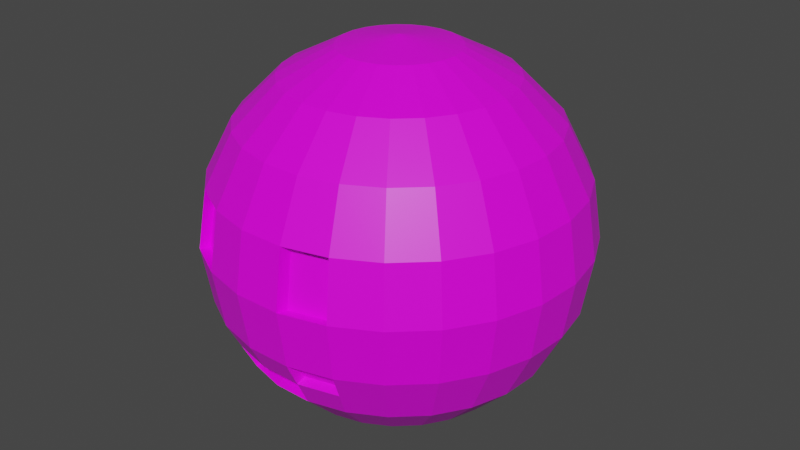 # Source: SmileBallGuy.blend  (saved by Blender 2.91.10; exported with 4.5.12 LTS)
import bpy
from mathutils import Matrix  # noqa: F401  (used for matrix-valued properties, if any)

bpy.ops.wm.read_factory_settings(use_empty=True)
scene = bpy.context.scene
scene.name = 'Scene'

# ---- collections
col_collection = bpy.data.collections.new('Collection'); scene.collection.children.link(col_collection)

# ---- images (referenced by path relative to the original .blend; pixels are not part of the script)
import os
ASSET_DIR = os.environ.get("B2B_ASSET_DIR", "")  # directory of the original .blend (textures are referenced by path, not embedded)
HERE = os.path.dirname(os.path.abspath(__file__))  # packed textures are extracted next to this script under _unpacked/

def load_image(name, relpath, width, height, colorspace="sRGB"):
    """Load a texture the original file referenced (path relative to the .blend, or extracted next to this script)."""
    p = next((c for c in (os.path.join(HERE, relpath), os.path.join(ASSET_DIR, relpath)) if relpath and os.path.exists(c)), "")
    if p:
        img = bpy.data.images.load(p, check_existing=True)
        img.name = name
    else:  # same state as the original file: an image datablock whose file is absent (Cycles renders it pink)
        img = bpy.data.images.new(name, width, height)
        img.source = "FILE"
        img.filepath = "//" + (relpath or name)
    img.colorspace_settings.name = colorspace
    return img
img_imphenziapalette01_png_001 = load_image('ImphenziaPalette01.png.001', 'ImphenziaPalette01.png', 1024, 1024, 'sRGB')

# ---- materials (node trees are filled in below, after node groups)
mat_material = bpy.data.materials.new('Material')
mat_material.alpha_threshold = 0.0
mat_material.use_transparent_shadow = False
mat_material.line_color = (0.0, 0.0, 0.0, 1.0)

# ---- material node trees
mat_material.use_nodes = True; mat_material.node_tree.nodes.clear()
_N = mat_material.node_tree.nodes; _L = mat_material.node_tree.links
n0 = _N.new('ShaderNodeOutputMaterial'); n0.name = 'Material Output'; n0.location = (300, 300)
n1 = _N.new('ShaderNodeBsdfPrincipled'); n1.name = 'Principled BSDF'; n1.location = (10, 300)
n1.distribution = 'GGX'
n1.subsurface_method = 'BURLEY'
n1.inputs[2].default_value = 0.4
n1.inputs[3].default_value = 1.45
n1.inputs[27].default_value = (0.0, 0.0, 0.0, 1.0)
n1.inputs[28].default_value = 1.0
n2 = _N.new('ShaderNodeTexImage'); n2.name = 'Image Texture.001'; n2.location = (-607, 120)
n2.image = img_imphenziapalette01_png_001
n2.interpolation = 'Closest'
_L.new(n1.outputs[0], n0.inputs[0])
_L.new(n2.outputs[0], n1.inputs[0])
n0.is_active_output = True

# ---- world
world_world = bpy.data.worlds.new('World'); scene.world = world_world
world_world.use_nodes = True; world_world.node_tree.nodes.clear()
_N = world_world.node_tree.nodes; _L = world_world.node_tree.links
n0 = _N.new('ShaderNodeOutputWorld'); n0.name = 'World Output'; n0.location = (300, 300)
n1 = _N.new('ShaderNodeBackground'); n1.name = 'Background'; n1.location = (10, 300)
n1.inputs[0].default_value = (0.05088, 0.05088, 0.05088, 1.0)
_L.new(n1.outputs[0], n0.inputs[0])
n0.is_active_output = True
world_world.color = (0.05088, 0.05088, 0.05088)
world_world.use_sun_shadow = False
world_world.sun_shadow_jitter_overblur = 0.0

# ---- meshes
me_sphere = bpy.data.meshes.new('Sphere')
me_sphere.from_pydata([(0.0, 0.3646, 1.122), (0.0, 0.6936, 0.9546), (0.0, 0.9546, 0.6936), (0.0, 1.122, 0.3646), (0.0, 1.18, -5.158e-08), (0.0, 1.122, -0.3646), (0.0, 0.9546, -0.6936), (0.0, 0.6936, -0.9546), (0.0, 0.3646, -1.122), (0.09068, 0.3532, 1.122), (0.1725, 0.6718, 0.9546), (0.2374, 0.9246, 0.6936), (0.2791, 1.087, 0.3646), (0.2935, 1.143, -5.158e-08), (0.2791, 1.087, -0.3646), (0.2374, 0.9246, -0.6936), (0.1725, 0.6718, -0.9546), (0.09068, 0.3532, -1.122), (0.1757, 0.3195, 1.122), (0.3341, 0.6078, 0.9546), (0.4599, 0.8366, 0.6936), (0.5406, 0.9834, 0.3646), (0.5685, 1.034, -5.158e-08), (0.5406, 0.9834, -0.3646), (0.4599, 0.8366, -0.6936), (0.3341, 0.6078, -0.9546), (0.1757, 0.3195, -1.122), (0.2496, 0.2658, 1.122), (0.4748, 0.5056, 0.9546), (0.6535, 0.6959, 0.6936), (0.7682, 0.8181, 0.3646), (0.8078, 0.8602, -5.158e-08), (0.7682, 0.8181, -0.3646), (0.6535, 0.6959, -0.6936), (0.4748, 0.5056, -0.9546), (0.2496, 0.2658, -1.122), (0.3079, 0.1954, 1.122), (0.5856, 0.3716, 0.9546), (0.806, 0.5115, 0.6936), (0.9475, 0.6013, 0.3646), (0.9963, 0.6323, -5.158e-08), (0.9475, 0.6013, -0.3646), (0.806, 0.5115, -0.6936), (0.5856, 0.3716, -0.9546), (0.3079, 0.1954, -1.122), (0.3468, 0.1127, 1.122), (0.6596, 0.2143, 0.9546), (0.9079, 0.295, 0.6936), (1.067, 0.3468, 0.3646), (1.122, 0.3646, -5.158e-08), (1.067, 0.3468, -0.3646), (0.9079, 0.295, -0.6936), (0.6596, 0.2143, -0.9546), (0.3468, 0.1127, -1.122), (0.3639, 0.0229, 1.122), (0.6922, 0.04355, 0.9546), (0.9528, 0.05994, 0.6936), (1.12, 0.07047, 0.3646), (1.178, 0.07409, -5.158e-08), (1.12, 0.07047, -0.3646), (0.9528, 0.05994, -0.6936), (0.6922, 0.04355, -0.9546), (0.3639, 0.0229, -1.122), (0.3582, -0.06833, 1.122), (0.6813, -0.13, 0.9546), (0.9377, -0.1789, 0.6936), (1.102, -0.2103, 0.3646), (1.159, -0.2211, -5.158e-08), (1.102, -0.2103, -0.3646), (0.9377, -0.1789, -0.6936), (0.6813, -0.13, -0.9546), (0.3582, -0.06833, -1.122), (0.3299, -0.1553, 1.122), (0.6276, -0.2953, 0.9546), (0.8638, -0.4065, 0.6936), (1.015, -0.4778, 0.3646), (1.068, -0.5024, -5.158e-08), (1.015, -0.4778, -0.3646), (0.8638, -0.4065, -0.6936), (0.6276, -0.2953, -0.9546), (0.3299, -0.1553, -1.122), (0.281, -0.2324, 1.122), (0.5344, -0.4421, 0.9546), (0.7356, -0.6085, 0.6936), (0.8647, -0.7153, 0.3646), (0.9092, -0.7522, -5.158e-08), (0.8647, -0.7153, -0.3646), (0.7356, -0.6085, -0.6936), (0.5344, -0.4421, -0.9546), (0.281, -0.2324, -1.122), (0.2143, -0.295, 1.122), (0.4077, -0.5611, 0.9546), (0.5611, -0.7723, 0.6936), (0.6596, -0.9079, 0.3646), (0.6936, -0.9546, -5.158e-08), (0.6596, -0.9079, -0.3646), (0.5611, -0.7723, -0.6936), (0.4077, -0.5611, -0.9546), (0.2143, -0.295, -1.122), (0.1342, -0.339, 1.122), (0.2553, -0.6449, 0.9546), (0.3514, -0.8876, 0.6936), (0.4131, -1.043, 0.3646), (0.4344, -1.097, -5.158e-08), (0.4131, -1.043, -0.3646), (0.3514, -0.8876, -0.6936), (0.2553, -0.6449, -0.9546), (0.1342, -0.339, -1.122), (0.0457, -0.3618, 1.122), (0.08693, -0.6881, 0.9546), (0.1196, -0.9471, 0.6936), (0.1407, -1.113, 0.3646), (0.1479, -1.171, -5.158e-08), (0.1407, -1.113, -0.3646), (0.1196, -0.9471, -0.6936), (0.08693, -0.6881, -0.9546), (0.0457, -0.3618, -1.122), (-0.0457, -0.3618, 1.122), (-0.08693, -0.6881, 0.9546), (-0.1196, -0.9471, 0.6936), (-0.1407, -1.113, 0.3646), (-0.1479, -1.171, -5.158e-08), (-0.1407, -1.113, -0.3646), (-0.1196, -0.9471, -0.6936), (-0.08693, -0.6881, -0.9546), (-0.0457, -0.3618, -1.122), (-0.1342, -0.339, 1.122), (-0.2553, -0.6449, 0.9546), (-0.3514, -0.8876, 0.6936), (-0.4131, -1.043, 0.3646), (-0.4344, -1.097, -5.158e-08), (-0.4131, -1.043, -0.3646), (-0.3514, -0.8876, -0.6936), (-0.2553, -0.6449, -0.9546), (-0.1342, -0.339, -1.122), (-2.26e-07, -6.956e-07, 1.18), (-0.2143, -0.295, 1.122), (-0.4077, -0.5611, 0.9546), (-0.5611, -0.7723, 0.6936), (-0.6596, -0.9079, 0.3646), (-0.6936, -0.9546, -5.158e-08), (-0.6596, -0.9079, -0.3646), (-0.5611, -0.7723, -0.6936), (-0.4077, -0.5611, -0.9546), (-0.2143, -0.295, -1.122), (-0.281, -0.2324, 1.122), (-0.5344, -0.4421, 0.9546), (-0.7356, -0.6085, 0.6936), (-0.8647, -0.7153, 0.3646), (-0.9092, -0.7522, -5.158e-08), (-0.8647, -0.7153, -0.3646), (-0.7356, -0.6085, -0.6936), (-0.5344, -0.4421, -0.9546), (-0.281, -0.2324, -1.122), (0.0, -3.845e-07, -1.18), (-0.3299, -0.1553, 1.122), (-0.6276, -0.2953, 0.9546), (-0.8638, -0.4065, 0.6936), (-1.015, -0.4778, 0.3646), (-1.068, -0.5024, -5.158e-08), (-1.015, -0.4778, -0.3646), (-0.8638, -0.4065, -0.6936), (-0.6276, -0.2953, -0.9546), (-0.3299, -0.1553, -1.122), (-0.3582, -0.06833, 1.122), (-0.6813, -0.13, 0.9546), (-0.9377, -0.1789, 0.6936), (-1.102, -0.2103, 0.3646), (-1.159, -0.2211, -5.158e-08), (-1.102, -0.2103, -0.3646), (-0.9377, -0.1789, -0.6936), (-0.6813, -0.13, -0.9546), (-0.3582, -0.06833, -1.122), (-0.3639, 0.0229, 1.122), (-0.6922, 0.04355, 0.9546), (-0.9528, 0.05994, 0.6936), (-1.12, 0.07047, 0.3646), (-1.178, 0.07409, -5.158e-08), (-1.12, 0.07047, -0.3646), (-0.9528, 0.05994, -0.6936), (-0.6922, 0.04355, -0.9546), (-0.3639, 0.0229, -1.122), (-0.3468, 0.1127, 1.122), (-0.6596, 0.2143, 0.9546), (-0.9079, 0.295, 0.6936), (-1.067, 0.3468, 0.3646), (-1.122, 0.3646, -5.158e-08), (-1.067, 0.3468, -0.3646), (-0.9079, 0.295, -0.6936), (-0.6596, 0.2143, -0.9546), (-0.3468, 0.1127, -1.122), (-0.3079, 0.1954, 1.122), (-0.5856, 0.3716, 0.9546), (-0.806, 0.5115, 0.6936), (-0.9475, 0.6013, 0.3646), (-0.9963, 0.6323, -5.158e-08), (-0.9475, 0.6013, -0.3646), (-0.806, 0.5115, -0.6936), (-0.5856, 0.3716, -0.9546), (-0.3079, 0.1954, -1.122), (-0.2496, 0.2658, 1.122), (-0.4748, 0.5056, 0.9546), (-0.6535, 0.6959, 0.6936), (-0.7682, 0.8181, 0.3646), (-0.8078, 0.8602, -5.158e-08), (-0.7682, 0.8181, -0.3646), (-0.6535, 0.6959, -0.6936), (-0.4748, 0.5056, -0.9546), (-0.2496, 0.2658, -1.122), (-0.1757, 0.3195, 1.122), (-0.3341, 0.6078, 0.9546), (-0.4599, 0.8366, 0.6936), (-0.5406, 0.9834, 0.3646), (-0.5685, 1.034, -5.158e-08), (-0.5406, 0.9834, -0.3646), (-0.4599, 0.8366, -0.6936), (-0.3341, 0.6078, -0.9546), (-0.1757, 0.3195, -1.122), (-0.09068, 0.3532, 1.122), (-0.1725, 0.6718, 0.9546), (-0.2374, 0.9246, 0.6936), (-0.2791, 1.087, 0.3646), (-0.2935, 1.143, -5.158e-08), (-0.2791, 1.087, -0.3646), (-0.2374, 0.9246, -0.6936), (-0.1725, 0.6718, -0.9546), (-0.09068, 0.3532, -1.122), (0.4222, -0.9716, 0.3524), (0.4435, -1.025, -0.01224), (0.1497, -1.042, 0.3524), (0.157, -1.099, -0.01224), (-0.4041, -0.9716, 0.3524), (-0.4253, -1.025, -0.01224), (-0.6506, -0.8361, 0.3524), (-0.6845, -0.8828, -0.01224), (0.0, 1.038, -0.5291), (0.2583, 1.006, -0.5291), (0.5003, 0.91, -0.5291), (0.7109, 0.757, -0.5291), (0.8768, 0.5564, -0.5291), (0.9876, 0.3209, -0.5291), (1.036, 0.0652, -0.5291), (1.02, -0.1946, -0.5291), (0.9396, -0.4421, -0.5291), (0.8001, -0.6619, -0.5291), (0.6104, -0.8401, -0.5291), (0.3823, -0.9655, -0.5291), (0.1302, -1.03, -0.5291), (-0.1302, -1.03, -0.5291), (-0.3823, -0.9655, -0.5291), (-0.6104, -0.8401, -0.5291), (-0.8001, -0.6619, -0.5291), (-0.9396, -0.4421, -0.5291), (-1.02, -0.1946, -0.5291), (-1.036, 0.0652, -0.5291), (-0.9876, 0.3209, -0.5291), (-0.8768, 0.5564, -0.5291), (-0.7109, 0.757, -0.5291), (-0.5003, 0.91, -0.5291), (-0.2583, 1.006, -0.5291), (0.1366, -0.9795, -0.5022), (0.1261, -0.8964, -0.6667), (0.1471, -1.063, -0.3377), (0.4195, -0.9927, -0.3377), (-0.1237, -0.9795, -0.5022), (-0.1132, -0.8964, -0.6667), (-0.3759, -0.9148, -0.5022), (-0.345, -0.8369, -0.6667), (-0.6532, -0.8572, -0.3377), (-0.4067, -0.9927, -0.3377), (0.3887, -0.9148, -0.5022), (-0.604, -0.7894, -0.5022)], [], [(4, 3, 12, 13), (1, 0, 9, 10), (8, 7, 16, 17), (5, 4, 13, 14), (2, 1, 10, 11), (154, 8, 17), (235, 5, 14, 236), (3, 2, 11, 12), (0, 135, 9), (7, 6, 15, 16), (13, 12, 21, 22), (10, 9, 18, 19), (17, 16, 25, 26), (14, 13, 22, 23), (11, 10, 19, 20), (154, 17, 26), (236, 14, 23, 237), (12, 11, 20, 21), (9, 135, 18), (16, 15, 24, 25), (18, 135, 27), (25, 24, 33, 34), (22, 21, 30, 31), (19, 18, 27, 28), (26, 25, 34, 35), (23, 22, 31, 32), (20, 19, 28, 29), (154, 26, 35), (237, 23, 32, 238), (21, 20, 29, 30), (30, 29, 38, 39), (27, 135, 36), (34, 33, 42, 43), (31, 30, 39, 40), (28, 27, 36, 37), (35, 34, 43, 44), (32, 31, 40, 41), (29, 28, 37, 38), (154, 35, 44), (238, 32, 41, 239), (154, 44, 53), (239, 41, 50, 240), (39, 38, 47, 48), (36, 135, 45), (43, 42, 51, 52), (40, 39, 48, 49), (37, 36, 45, 46), (44, 43, 52, 53), (41, 40, 49, 50), (38, 37, 46, 47), (50, 49, 58, 59), (47, 46, 55, 56), (154, 53, 62), (240, 50, 59, 241), (48, 47, 56, 57), (45, 135, 54), (52, 51, 60, 61), (49, 48, 57, 58), (46, 45, 54, 55), (53, 52, 61, 62), (55, 54, 63, 64), (62, 61, 70, 71), (59, 58, 67, 68), (56, 55, 64, 65), (154, 62, 71), (241, 59, 68, 242), (57, 56, 65, 66), (54, 135, 63), (61, 60, 69, 70), (58, 57, 66, 67), (67, 66, 75, 76), (64, 63, 72, 73), (71, 70, 79, 80), (68, 67, 76, 77), (65, 64, 73, 74), (154, 71, 80), (242, 68, 77, 243), (66, 65, 74, 75), (63, 135, 72), (70, 69, 78, 79), (72, 135, 81), (79, 78, 87, 88), (76, 75, 84, 85), (73, 72, 81, 82), (80, 79, 88, 89), (77, 76, 85, 86), (74, 73, 82, 83), (154, 80, 89), (243, 77, 86, 244), (75, 74, 83, 84), (244, 86, 95, 245), (84, 83, 92, 93), (81, 135, 90), (88, 87, 96, 97), (85, 84, 93, 94), (82, 81, 90, 91), (89, 88, 97, 98), (86, 85, 94, 95), (83, 82, 91, 92), (154, 89, 98), (92, 91, 100, 101), (154, 98, 107), (245, 95, 104, 246), (93, 92, 101, 102), (90, 135, 99), (97, 96, 105, 106), (94, 93, 102, 103), (91, 90, 99, 100), (98, 97, 106, 107), (95, 94, 103, 104), (104, 103, 112, 113), (101, 100, 109, 110), (154, 107, 116), (250, 249, 266, 271), (102, 101, 110, 111), (99, 135, 108), (106, 105, 114, 115), (102, 111, 229, 227), (100, 99, 108, 109), (107, 106, 115, 116), (109, 108, 117, 118), (116, 115, 124, 125), (113, 112, 121, 122), (110, 109, 118, 119), (154, 116, 125), (247, 113, 122, 248), (111, 110, 119, 120), (108, 135, 117), (115, 114, 123, 124), (112, 111, 120, 121), (124, 123, 132, 133), (121, 120, 129, 130), (118, 117, 126, 127), (125, 124, 133, 134), (122, 121, 130, 131), (119, 118, 127, 128), (154, 125, 134), (248, 122, 131, 249), (120, 119, 128, 129), (117, 135, 126), (129, 128, 138, 139), (126, 135, 136), (133, 132, 142, 143), (111, 112, 230, 229), (127, 126, 136, 137), (134, 133, 143, 144), (131, 130, 140, 141), (128, 127, 137, 138), (154, 134, 144), (114, 247, 260, 261), (250, 141, 150, 251), (139, 138, 147, 148), (136, 135, 145), (143, 142, 151, 152), (140, 139, 148, 149), (137, 136, 145, 146), (144, 143, 152, 153), (141, 140, 149, 150), (138, 137, 146, 147), (154, 144, 153), (147, 146, 156, 157), (154, 153, 163), (251, 150, 160, 252), (148, 147, 157, 158), (145, 135, 155), (152, 151, 161, 162), (149, 148, 158, 159), (146, 145, 155, 156), (153, 152, 162, 163), (150, 149, 159, 160), (163, 162, 171, 172), (160, 159, 168, 169), (157, 156, 165, 166), (154, 163, 172), (252, 160, 169, 253), (158, 157, 166, 167), (155, 135, 164), (162, 161, 170, 171), (159, 158, 167, 168), (156, 155, 164, 165), (168, 167, 176, 177), (165, 164, 173, 174), (172, 171, 180, 181), (169, 168, 177, 178), (166, 165, 174, 175), (154, 172, 181), (253, 169, 178, 254), (167, 166, 175, 176), (164, 135, 173), (171, 170, 179, 180), (173, 135, 182), (180, 179, 188, 189), (177, 176, 185, 186), (174, 173, 182, 183), (181, 180, 189, 190), (178, 177, 186, 187), (175, 174, 183, 184), (154, 181, 190), (254, 178, 187, 255), (176, 175, 184, 185), (185, 184, 193, 194), (182, 135, 191), (189, 188, 197, 198), (186, 185, 194, 195), (183, 182, 191, 192), (190, 189, 198, 199), (187, 186, 195, 196), (184, 183, 192, 193), (154, 190, 199), (255, 187, 196, 256), (154, 199, 208), (256, 196, 205, 257), (194, 193, 202, 203), (191, 135, 200), (198, 197, 206, 207), (195, 194, 203, 204), (192, 191, 200, 201), (199, 198, 207, 208), (196, 195, 204, 205), (193, 192, 201, 202), (205, 204, 213, 214), (202, 201, 210, 211), (154, 208, 217), (257, 205, 214, 258), (203, 202, 211, 212), (200, 135, 209), (207, 206, 215, 216), (204, 203, 212, 213), (201, 200, 209, 210), (208, 207, 216, 217), (210, 209, 218, 219), (217, 216, 225, 226), (214, 213, 222, 223), (211, 210, 219, 220), (154, 217, 226), (258, 214, 223, 259), (212, 211, 220, 221), (209, 135, 218), (216, 215, 224, 225), (213, 212, 221, 222), (222, 221, 3, 4), (219, 218, 0, 1), (226, 225, 7, 8), (223, 222, 4, 5), (220, 219, 1, 2), (154, 226, 8), (259, 223, 5, 235), (221, 220, 2, 3), (218, 135, 0), (225, 224, 6, 7), (228, 227, 229, 230), (232, 231, 233, 234), (140, 130, 232, 234), (103, 102, 227, 228), (130, 129, 231, 232), (139, 140, 234, 233), (112, 103, 228, 230), (129, 139, 233, 231), (224, 259, 235, 6), (215, 258, 259, 224), (206, 257, 258, 215), (197, 256, 257, 206), (188, 255, 256, 197), (179, 254, 255, 188), (170, 253, 254, 179), (161, 252, 253, 170), (151, 251, 252, 161), (142, 250, 251, 151), (132, 249, 250, 142), (113, 247, 260, 262), (246, 104, 263, 270), (105, 246, 247, 114), (96, 245, 246, 105), (87, 244, 245, 96), (78, 243, 244, 87), (69, 242, 243, 78), (60, 241, 242, 69), (51, 240, 241, 60), (42, 239, 240, 51), (33, 238, 239, 42), (24, 237, 238, 33), (15, 236, 237, 24), (6, 235, 236, 15), (270, 263, 262, 260), (266, 269, 268, 271), (265, 264, 266, 267), (261, 260, 264, 265), (132, 123, 265, 267), (248, 249, 266, 264), (249, 131, 269, 266), (247, 248, 264, 260), (141, 250, 271, 268), (104, 113, 262, 263), (247, 246, 270, 260), (131, 141, 268, 269), (249, 132, 267, 266), (123, 114, 261, 265)])
_uv = me_sphere.uv_layers.new(name='UVMap')
_uv.uv.foreach_set('vector', [0.686, 0.6984, 0.686, 0.6984, 0.686, 0.6984, 0.686, 0.6984, 0.686, 0.6984, 0.686, 0.6984, 0.686, 0.6984, 0.686, 0.6984, 0.686, 0.6984, 0.686, 0.6984, 0.686, 0.6984, 0.686, 0.6984, 0.686, 0.6984, 0.686, 0.6984, 0.686, 0.6984, 0.686, 0.6984, 0.686, 0.6984, 0.686, 0.6984, 0.686, 0.6984, 0.686, 0.6984, 0.686, 0.6984, 0.686, 0.6984, 0.686, 0.6984, 0.686, 0.6984, 0.686, 0.6984, 0.686, 0.6984, 0.686, 0.6984, 0.686, 0.6984, 0.686, 0.6984, 0.686, 0.6984, 0.686, 0.6984, 0.686, 0.6984, 0.686, 0.6984, 0.686, 0.6984, 0.686, 0.6984, 0.686, 0.6984, 0.686, 0.6984, 0.686, 0.6984, 0.686, 0.6984, 0.686, 0.6984, 0.686, 0.6984, 0.686, 0.6984, 0.686, 0.6984, 0.686, 0.6984, 0.686, 0.6984, 0.686, 0.6984, 0.686, 0.6984, 0.686, 0.6984, 0.686, 0.6984, 0.686, 0.6984, 0.686, 0.6984, 0.686, 0.6984, 0.686, 0.6984, 0.686, 0.6984, 0.686, 0.6984, 0.686, 0.6984, 0.686, 0.6984, 0.686, 0.6984, 0.686, 0.6984, 0.686, 0.6984, 0.686, 0.6984, 0.686, 0.6984, 0.686, 0.6984, 0.686, 0.6984, 0.686, 0.6984, 0.686, 0.6984, 0.686, 0.6984, 0.686, 0.6984, 0.686, 0.6984, 0.686, 0.6984, 0.686, 0.6984, 0.686, 0.6984, 0.686, 0.6984, 0.686, 0.6984, 0.686, 0.6984, 0.686, 0.6984, 0.686, 0.6984, 0.686, 0.6984, 0.686, 0.6984, 0.686, 0.6984, 0.686, 0.6984, 0.686, 0.6984, 0.686, 0.6984, 0.686, 0.6984, 0.686, 0.6984, 0.686, 0.6984, 0.686, 0.6984, 0.686, 0.6984, 0.686, 0.6984, 0.686, 0.6984, 0.686, 0.6984, 0.686, 0.6984, 0.686, 0.6984, 0.686, 0.6984, 0.686, 0.6984, 0.686, 0.6984, 0.686, 0.6984, 0.686, 0.6984, 0.686, 0.6984, 0.686, 0.6984, 0.686, 0.6984, 0.686, 0.6984, 0.686, 0.6984, 0.686, 0.6984, 0.686, 0.6984, 0.686, 0.6984, 0.686, 0.6984, 0.686, 0.6984, 0.686, 0.6984, 0.686, 0.6984, 0.686, 0.6984, 0.686, 0.6984, 0.686, 0.6984, 0.686, 0.6984, 0.686, 0.6984, 0.686, 0.6984, 0.686, 0.6984, 0.686, 0.6984, 0.686, 0.6984, 0.686, 0.6984, 0.686, 0.6984, 0.686, 0.6984, 0.686, 0.6984, 0.686, 0.6984, 0.686, 0.6984, 0.686, 0.6984, 0.686, 0.6984, 0.686, 0.6984, 0.686, 0.6984, 0.686, 0.6984, 0.686, 0.6984, 0.686, 0.6984, 0.686, 0.6984, 0.686, 0.6984, 0.686, 0.6984, 0.686, 0.6984, 0.686, 0.6984, 0.686, 0.6984, 0.686, 0.6984, 0.686, 0.6984, 0.686, 0.6984, 0.686, 0.6984, 0.686, 0.6984, 0.686, 0.6984, 0.686, 0.6984, 0.686, 0.6984, 0.686, 0.6984, 0.686, 0.6984, 0.686, 0.6984, 0.686, 0.6984, 0.686, 0.6984, 0.686, 0.6984, 0.686, 0.6984, 0.686, 0.6984, 0.686, 0.6984, 0.686, 0.6984, 0.686, 0.6984, 0.686, 0.6984, 0.686, 0.6984, 0.686, 0.6984, 0.686, 0.6984, 0.686, 0.6984, 0.686, 0.6984, 0.686, 0.6984, 0.686, 0.6984, 0.686, 0.6984, 0.686, 0.6984, 0.686, 0.6984, 0.686, 0.6984, 0.686, 0.6984, 0.686, 0.6984, 0.686, 0.6984, 0.686, 0.6984, 0.686, 0.6984, 0.686, 0.6984, 0.686, 0.6984, 0.686, 0.6984, 0.686, 0.6984, 0.686, 0.6984, 0.686, 0.6984, 0.686, 0.6984, 0.686, 0.6984, 0.686, 0.6984, 0.686, 0.6984, 0.686, 0.6984, 0.686, 0.6984, 0.686, 0.6984, 0.686, 0.6984, 0.686, 0.6984, 0.686, 0.6984, 0.686, 0.6984, 0.686, 0.6984, 0.686, 0.6984, 0.686, 0.6984, 0.686, 0.6984, 0.686, 0.6984, 0.686, 0.6984, 0.686, 0.6984, 0.686, 0.6984, 0.686, 0.6984, 0.686, 0.6984, 0.686, 0.6984, 0.686, 0.6984, 0.686, 0.6984, 0.686, 0.6984, 0.686, 0.6984, 0.686, 0.6984, 0.686, 0.6984, 0.686, 0.6984, 0.686, 0.6984, 0.686, 0.6984, 0.686, 0.6984, 0.686, 0.6984, 0.686, 0.6984, 0.686, 0.6984, 0.686, 0.6984, 0.686, 0.6984, 0.686, 0.6984, 0.686, 0.6984, 0.686, 0.6984, 0.686, 0.6984, 0.686, 0.6984, 0.686, 0.6984, 0.686, 0.6984, 0.686, 0.6984, 0.686, 0.6984, 0.686, 0.6984, 0.686, 0.6984, 0.686, 0.6984, 0.686, 0.6984, 0.686, 0.6984, 0.686, 0.6984, 0.686, 0.6984, 0.686, 0.6984, 0.686, 0.6984, 0.686, 0.6984, 0.686, 0.6984, 0.686, 0.6984, 0.686, 0.6984, 0.686, 0.6984, 0.686, 0.6984, 0.686, 0.6984, 0.686, 0.6984, 0.686, 0.6984, 0.686, 0.6984, 0.686, 0.6984, 0.686, 0.6984, 0.686, 0.6984, 0.686, 0.6984, 0.686, 0.6984, 0.686, 0.6984, 0.686, 0.6984, 0.686, 0.6984, 0.686, 0.6984, 0.686, 0.6984, 0.686, 0.6984, 0.686, 0.6984, 0.686, 0.6984, 0.686, 0.6984, 0.686, 0.6984, 0.686, 0.6984, 0.686, 0.6984, 0.686, 0.6984, 0.686, 0.6984, 0.686, 0.6984, 0.686, 0.6984, 0.686, 0.6984, 0.686, 0.6984, 0.686, 0.6984, 0.686, 0.6984, 0.686, 0.6984, 0.686, 0.6984, 0.686, 0.6984, 0.686, 0.6984, 0.686, 0.6984, 0.686, 0.6984, 0.686, 0.6984, 0.686, 0.6984, 0.686, 0.6984, 0.686, 0.6984, 0.686, 0.6984, 0.686, 0.6984, 0.686, 0.6984, 0.686, 0.6984, 0.686, 0.6984, 0.686, 0.6984, 0.686, 0.6984, 0.686, 0.6984, 0.686, 0.6984, 0.686, 0.6984, 0.686, 0.6984, 0.686, 0.6984, 0.686, 0.6984, 0.686, 0.6984, 0.686, 0.6984, 0.686, 0.6984, 0.686, 0.6984, 0.686, 0.6984, 0.686, 0.6984, 0.686, 0.6984, 0.686, 0.6984, 0.686, 0.6984, 0.686, 0.6984, 0.686, 0.6984, 0.686, 0.6984, 0.686, 0.6984, 0.686, 0.6984, 0.686, 0.6984, 0.686, 0.6984, 0.686, 0.6984, 0.686, 0.6984, 0.686, 0.6984, 0.686, 0.6984, 0.686, 0.6984, 0.686, 0.6984, 0.686, 0.6984, 0.686, 0.6984, 0.686, 0.6984, 0.686, 0.6984, 0.686, 0.6984, 0.686, 0.6984, 0.686, 0.6984, 0.686, 0.6984, 0.686, 0.6984, 0.686, 0.6984, 0.686, 0.6984, 0.686, 0.6984, 0.686, 0.6984, 0.686, 0.6984, 0.686, 0.6984, 0.686, 0.6984, 0.686, 0.6984, 0.686, 0.6984, 0.686, 0.6984, 0.686, 0.6984, 0.686, 0.6984, 0.686, 0.6984, 0.686, 0.6984, 0.686, 0.6984, 0.686, 0.6984, 0.686, 0.6984, 0.686, 0.6984, 0.686, 0.6984, 0.686, 0.6984, 0.686, 0.6984, 0.686, 0.6984, 0.686, 0.6984, 0.686, 0.6984, 0.686, 0.6984, 0.686, 0.6984, 0.686, 0.6984, 0.686, 0.6984, 0.686, 0.6984, 0.686, 0.6984, 0.686, 0.6984, 0.686, 0.6984, 0.686, 0.6984, 0.686, 0.6984, 0.686, 0.6984, 0.686, 0.6984, 0.686, 0.6984, 0.686, 0.6984, 0.686, 0.6984, 0.686, 0.6984, 0.686, 0.6984, 0.686, 0.6984, 0.686, 0.6984, 0.686, 0.6984, 0.686, 0.6984, 0.686, 0.6984, 0.686, 0.6984, 0.686, 0.6984, 0.686, 0.6984, 0.686, 0.6984, 0.686, 0.6984, 0.686, 0.6984, 0.686, 0.6984, 0.686, 0.6984, 0.686, 0.6984, 0.686, 0.6984, 0.686, 0.6984, 0.686, 0.6984, 0.686, 0.6984, 0.686, 0.6984, 0.686, 0.6984, 0.686, 0.6984, 0.686, 0.6984, 0.686, 0.6984, 0.686, 0.6984, 0.686, 0.6984, 0.686, 0.6984, 0.686, 0.6984, 0.686, 0.6984, 0.686, 0.6984, 0.686, 0.6984, 0.686, 0.6984, 0.686, 0.6984, 0.686, 0.6984, 0.686, 0.6984, 0.686, 0.6984, 0.686, 0.6984, 0.686, 0.6984, 0.686, 0.6984, 0.686, 0.6984, 0.686, 0.6984, 0.686, 0.6984, 0.686, 0.6984, 0.686, 0.6984, 0.686, 0.6984, 0.686, 0.6984, 0.686, 0.6984, 0.686, 0.6984, 0.686, 0.6984, 0.686, 0.6984, 0.686, 0.6984, 0.686, 0.6984, 0.686, 0.6984, 0.686, 0.6984, 0.686, 0.6984, 0.686, 0.6984, 0.686, 0.6984, 0.686, 0.6984, 0.686, 0.6984, 0.686, 0.6984, 0.686, 0.6984, 0.686, 0.6984, 0.686, 0.6984, 0.686, 0.6984, 0.686, 0.6984, 0.686, 0.6984, 0.686, 0.6984, 0.686, 0.6984, 0.686, 0.6984, 0.686, 0.6984, 0.686, 0.6984, 0.686, 0.6984, 0.686, 0.6984, 0.686, 0.6984, 0.686, 0.6984, 0.686, 0.6984, 0.686, 0.6984, 0.686, 0.6984, 0.686, 0.6984, 0.686, 0.6984, 0.686, 0.6984, 0.686, 0.6984, 0.686, 0.6984, 0.686, 0.6984, 0.686, 0.6984, 0.686, 0.6984, 0.686, 0.6984, 0.686, 0.6984, 0.686, 0.6984, 0.686, 0.6984, 0.686, 0.6984, 0.686, 0.6984, 0.686, 0.6984, 0.686, 0.6984, 0.686, 0.6984, 0.686, 0.6984, 0.686, 0.6984, 0.686, 0.6984, 0.686, 0.6984, 0.686, 0.6984, 0.686, 0.6984, 0.686, 0.6984, 0.686, 0.6984, 0.686, 0.6984, 0.686, 0.6984, 0.686, 0.6984, 0.686, 0.6984, 0.686, 0.6984, 0.686, 0.6984, 0.686, 0.6984, 0.686, 0.6984, 0.686, 0.6984, 0.686, 0.6984, 0.686, 0.6984, 0.686, 0.6984, 0.686, 0.6984, 0.686, 0.6984, 0.686, 0.6984, 0.686, 0.6984, 0.686, 0.6984, 0.686, 0.6984, 0.686, 0.6984, 0.686, 0.6984, 0.686, 0.6984, 0.686, 0.6984, 0.686, 0.6984, 0.686, 0.6984, 0.686, 0.6984, 0.686, 0.6984, 0.686, 0.6984, 0.686, 0.6984, 0.686, 0.6984, 0.686, 0.6984, 0.686, 0.6984, 0.686, 0.6984, 0.686, 0.6984, 0.686, 0.6984, 0.686, 0.6984, 0.686, 0.6984, 0.686, 0.6984, 0.686, 0.6984, 0.686, 0.6984, 0.686, 0.6984, 0.686, 0.6984, 0.686, 0.6984, 0.686, 0.6984, 0.686, 0.6984, 0.686, 0.6984, 0.686, 0.6984, 0.686, 0.6984, 0.686, 0.6984, 0.686, 0.6984, 0.686, 0.6984, 0.686, 0.6984, 0.686, 0.6984, 0.686, 0.6984, 0.686, 0.6984, 0.686, 0.6984, 0.686, 0.6984, 0.686, 0.6984, 0.686, 0.6984, 0.686, 0.6984, 0.686, 0.6984, 0.686, 0.6984, 0.686, 0.6984, 0.686, 0.6984, 0.686, 0.6984, 0.686, 0.6984, 0.686, 0.6984, 0.686, 0.6984, 0.686, 0.6984, 0.686, 0.6984, 0.686, 0.6984, 0.686, 0.6984, 0.686, 0.6984, 0.686, 0.6984, 0.686, 0.6984, 0.686, 0.6984, 0.686, 0.6984, 0.686, 0.6984, 0.686, 0.6984, 0.686, 0.6984, 0.686, 0.6984, 0.686, 0.6984, 0.686, 0.6984, 0.686, 0.6984, 0.686, 0.6984, 0.686, 0.6984, 0.686, 0.6984, 0.686, 0.6984, 0.686, 0.6984, 0.686, 0.6984, 0.686, 0.6984, 0.686, 0.6984, 0.686, 0.6984, 0.686, 0.6984, 0.686, 0.6984, 0.686, 0.6984, 0.686, 0.6984, 0.686, 0.6984, 0.686, 0.6984, 0.686, 0.6984, 0.686, 0.6984, 0.686, 0.6984, 0.686, 0.6984, 0.686, 0.6984, 0.686, 0.6984, 0.686, 0.6984, 0.686, 0.6984, 0.686, 0.6984, 0.686, 0.6984, 0.686, 0.6984, 0.686, 0.6984, 0.686, 0.6984, 0.686, 0.6984, 0.686, 0.6984, 0.686, 0.6984, 0.686, 0.6984, 0.686, 0.6984, 0.686, 0.6984, 0.686, 0.6984, 0.686, 0.6984, 0.686, 0.6984, 0.686, 0.6984, 0.686, 0.6984, 0.686, 0.6984, 0.686, 0.6984, 0.686, 0.6984, 0.686, 0.6984, 0.686, 0.6984, 0.686, 0.6984, 0.686, 0.6984, 0.686, 0.6984, 0.686, 0.6984, 0.686, 0.6984, 0.686, 0.6984, 0.686, 0.6984, 0.686, 0.6984, 0.686, 0.6984, 0.686, 0.6984, 0.686, 0.6984, 0.686, 0.6984, 0.686, 0.6984, 0.686, 0.6984, 0.686, 0.6984, 0.686, 0.6984, 0.686, 0.6984, 0.686, 0.6984, 0.686, 0.6984, 0.686, 0.6984, 0.686, 0.6984, 0.686, 0.6984, 0.686, 0.6984, 0.686, 0.6984, 0.686, 0.6984, 0.686, 0.6984, 0.686, 0.6984, 0.686, 0.6984, 0.686, 0.6984, 0.686, 0.6984, 0.686, 0.6984, 0.686, 0.6984, 0.686, 0.6984, 0.686, 0.6984, 0.686, 0.6984, 0.686, 0.6984, 0.686, 0.6984, 0.686, 0.6984, 0.686, 0.6984, 0.686, 0.6984, 0.686, 0.6984, 0.686, 0.6984, 0.686, 0.6984, 0.686, 0.6984, 0.686, 0.6984, 0.686, 0.6984, 0.686, 0.6984, 0.686, 0.6984, 0.686, 0.6984, 0.686, 0.6984, 0.686, 0.6984, 0.686, 0.6984, 0.686, 0.6984, 0.686, 0.6984, 0.686, 0.6984, 0.686, 0.6984, 0.686, 0.6984, 0.686, 0.6984, 0.686, 0.6984, 0.686, 0.6984, 0.686, 0.6984, 0.686, 0.6984, 0.686, 0.6984, 0.686, 0.6984, 0.686, 0.6984, 0.686, 0.6984, 0.686, 0.6984, 0.686, 0.6984, 0.686, 0.6984, 0.686, 0.6984, 0.686, 0.6984, 0.686, 0.6984, 0.686, 0.6984, 0.686, 0.6984, 0.686, 0.6984, 0.686, 0.6984, 0.686, 0.6984, 0.686, 0.6984, 0.686, 0.6984, 0.686, 0.6984, 0.686, 0.6984, 0.686, 0.6984, 0.686, 0.6984, 0.686, 0.6984, 0.686, 0.6984, 0.686, 0.6984, 0.686, 0.6984, 0.686, 0.6984, 0.686, 0.6984, 0.686, 0.6984, 0.686, 0.6984, 0.686, 0.6984, 0.686, 0.6984, 0.686, 0.6984, 0.686, 0.6984, 0.686, 0.6984, 0.686, 0.6984, 0.686, 0.6984, 0.686, 0.6984, 0.686, 0.6984, 0.686, 0.6984, 0.686, 0.6984, 0.686, 0.6984, 0.686, 0.6984, 0.686, 0.6984, 0.686, 0.6984, 0.686, 0.6984, 0.686, 0.6984, 0.686, 0.6984, 0.686, 0.6984, 0.686, 0.6984, 0.686, 0.6984, 0.686, 0.6984, 0.686, 0.6984, 0.686, 0.6984, 0.686, 0.6984, 0.686, 0.6984, 0.686, 0.6984, 0.686, 0.6984, 0.686, 0.6984, 0.686, 0.6984, 0.686, 0.6984, 0.686, 0.6984, 0.686, 0.6984, 0.686, 0.6984, 0.686, 0.6984, 0.686, 0.6984, 0.686, 0.6984, 0.686, 0.6984, 0.686, 0.6984, 0.686, 0.6984, 0.686, 0.6984, 0.686, 0.6984, 0.686, 0.6984, 0.686, 0.6984, 0.686, 0.6984, 0.686, 0.6984, 0.686, 0.6984, 0.686, 0.6984, 0.686, 0.6984, 0.686, 0.6984, 0.686, 0.6984, 0.686, 0.6984, 0.686, 0.6984, 0.686, 0.6984, 0.686, 0.6984, 0.686, 0.6984, 0.686, 0.6984, 0.686, 0.6984, 0.686, 0.6984, 0.686, 0.6984, 0.686, 0.6984, 0.686, 0.6984, 0.686, 0.6984, 0.686, 0.6984, 0.686, 0.6984, 0.686, 0.6984, 0.686, 0.6984, 0.686, 0.6984, 0.686, 0.6984, 0.686, 0.6984, 0.686, 0.6984, 0.686, 0.6984, 0.686, 0.6984, 0.686, 0.6984, 0.686, 0.6984, 0.686, 0.6984, 0.686, 0.6984, 0.686, 0.6984, 0.686, 0.6984, 0.686, 0.6984, 0.686, 0.6984, 0.686, 0.6984, 0.686, 0.6984, 0.686, 0.6984, 0.686, 0.6984, 0.686, 0.6984, 0.686, 0.6984, 0.686, 0.6984, 0.686, 0.6984, 0.686, 0.6984, 0.686, 0.6984, 0.686, 0.6984, 0.686, 0.6984, 0.686, 0.6984, 0.686, 0.6984, 0.686, 0.6984, 0.686, 0.6984, 0.686, 0.6984, 0.686, 0.6984, 0.686, 0.6984, 0.686, 0.6984, 0.686, 0.6984, 0.686, 0.6984, 0.686, 0.6984, 0.686, 0.6984, 0.686, 0.6984, 0.686, 0.6984, 0.686, 0.6984, 0.686, 0.6984, 0.686, 0.6984, 0.686, 0.6984, 0.686, 0.6984, 0.686, 0.6984, 0.686, 0.6984, 0.686, 0.6984, 0.686, 0.6984, 0.686, 0.6984, 0.686, 0.6984, 0.686, 0.6984, 0.686, 0.6984, 0.686, 0.6984, 0.686, 0.6984, 0.686, 0.6984, 0.686, 0.6984, 0.686, 0.6984, 0.686, 0.6984, 0.686, 0.6984, 0.686, 0.6984, 0.686, 0.6984, 0.686, 0.6984, 0.686, 0.6984, 0.686, 0.6984, 0.686, 0.6984, 0.686, 0.6984, 0.686, 0.6984, 0.686, 0.6984, 0.686, 0.6984, 0.686, 0.6984, 0.686, 0.6984, 0.686, 0.6984, 0.686, 0.6984, 0.686, 0.6984, 0.686, 0.6984, 0.686, 0.6984, 0.686, 0.6984, 0.686, 0.6984, 0.686, 0.6984, 0.686, 0.6984, 0.686, 0.6984, 0.686, 0.6984, 0.686, 0.6984, 0.686, 0.6984, 0.686, 0.6984, 0.686, 0.6984, 0.686, 0.6984, 0.686, 0.6984, 0.686, 0.6984, 0.686, 0.6984, 0.686, 0.6984, 0.686, 0.6984, 0.686, 0.6984, 0.686, 0.6984, 0.686, 0.6984, 0.686, 0.6984, 0.686, 0.6984, 0.686, 0.6984, 0.686, 0.6984, 0.686, 0.6984, 0.686, 0.6984, 0.686, 0.6984, 0.686, 0.6984, 0.686, 0.6984, 0.686, 0.6984, 0.686, 0.6984, 0.686, 0.6984, 0.686, 0.6984, 0.686, 0.6984, 0.686, 0.6984, 0.686, 0.6984, 0.686, 0.6984, 0.686, 0.6984, 0.686, 0.6984, 0.686, 0.6984, 0.686, 0.6984, 0.686, 0.6984, 0.686, 0.6984, 0.686, 0.6984, 0.686, 0.6984, 0.686, 0.6984, 0.686, 0.6984, 0.686, 0.6984, 0.686, 0.6984, 0.686, 0.6984, 0.686, 0.6984, 0.686, 0.6984, 0.686, 0.6984, 0.686, 0.6984, 0.686, 0.6984, 0.686, 0.6984, 0.686, 0.6984, 0.686, 0.6984, 0.686, 0.6984, 0.686, 0.6984, 0.686, 0.6984, 0.686, 0.6984, 0.686, 0.6984, 0.686, 0.6984, 0.686, 0.6984, 0.686, 0.6984, 0.686, 0.6984, 0.686, 0.6984, 0.686, 0.6984, 0.686, 0.6984, 0.686, 0.6984, 0.686, 0.6984, 0.686, 0.6984, 0.686, 0.6984, 0.686, 0.6984, 0.686, 0.6984, 0.686, 0.6984, 0.686, 0.6984, 0.686, 0.6984, 0.686, 0.6984, 0.686, 0.6984, 0.686, 0.6984, 0.686, 0.6984, 0.686, 0.6984, 0.686, 0.6984, 0.686, 0.6984, 0.686, 0.6984, 0.686, 0.6984, 0.686, 0.6984, 0.686, 0.6984, 0.686, 0.6984, 0.686, 0.6984, 0.686, 0.6984, 0.686, 0.6984, 0.686, 0.6984, 0.686, 0.6984, 0.686, 0.6984, 0.686, 0.6984, 0.686, 0.6984, 0.686, 0.6984, 0.686, 0.6984, 0.686, 0.6984, 0.686, 0.6984, 0.686, 0.6984, 0.686, 0.6984, 0.686, 0.6984, 0.686, 0.6984, 0.686, 0.6984, 0.686, 0.6984, 0.686, 0.6984, 0.686, 0.6984, 0.686, 0.6984, 0.686, 0.6984, 0.686, 0.6984, 0.686, 0.6984, 0.686, 0.6984, 0.686, 0.6984, 0.686, 0.6984, 0.686, 0.6984, 0.686, 0.6984, 0.686, 0.6984, 0.686, 0.6984, 0.9403, 0.9496, 0.9403, 0.9496, 0.9403, 0.9496, 0.9403, 0.9496, 0.9403, 0.9496, 0.9403, 0.9496, 0.9403, 0.9496, 0.9403, 0.9496, 0.686, 0.6984, 0.686, 0.6984, 0.686, 0.6984, 0.686, 0.6984, 0.686, 0.6984, 0.686, 0.6984, 0.686, 0.6984, 0.686, 0.6984, 0.686, 0.6984, 0.686, 0.6984, 0.686, 0.6984, 0.686, 0.6984, 0.686, 0.6984, 0.686, 0.6984, 0.686, 0.6984, 0.686, 0.6984, 0.686, 0.6984, 0.686, 0.6984, 0.686, 0.6984, 0.686, 0.6984, 0.686, 0.6984, 0.686, 0.6984, 0.686, 0.6984, 0.686, 0.6984, 0.686, 0.6984, 0.686, 0.6984, 0.686, 0.6984, 0.686, 0.6984, 0.686, 0.6984, 0.686, 0.6984, 0.686, 0.6984, 0.686, 0.6984, 0.686, 0.6984, 0.686, 0.6984, 0.686, 0.6984, 0.686, 0.6984, 0.686, 0.6984, 0.686, 0.6984, 0.686, 0.6984, 0.686, 0.6984, 0.686, 0.6984, 0.686, 0.6984, 0.686, 0.6984, 0.686, 0.6984, 0.686, 0.6984, 0.686, 0.6984, 0.686, 0.6984, 0.686, 0.6984, 0.686, 0.6984, 0.686, 0.6984, 0.686, 0.6984, 0.686, 0.6984, 0.686, 0.6984, 0.686, 0.6984, 0.686, 0.6984, 0.686, 0.6984, 0.686, 0.6984, 0.686, 0.6984, 0.686, 0.6984, 0.686, 0.6984, 0.686, 0.6984, 0.686, 0.6984, 0.686, 0.6984, 0.686, 0.6984, 0.686, 0.6984, 0.686, 0.6984, 0.686, 0.6984, 0.686, 0.6984, 0.686, 0.6984, 0.686, 0.6984, 0.686, 0.6984, 0.686, 0.6984, 0.686, 0.6984, 0.686, 0.6984, 0.686, 0.6984, 0.686, 0.6984, 0.686, 0.6984, 0.686, 0.6984, 0.686, 0.6984, 0.686, 0.6984, 0.686, 0.6984, 0.686, 0.6984, 0.686, 0.6984, 0.686, 0.6984, 0.686, 0.6984, 0.686, 0.6984, 0.686, 0.6984, 0.686, 0.6984, 0.686, 0.6984, 0.686, 0.6984, 0.686, 0.6984, 0.686, 0.6984, 0.686, 0.6984, 0.686, 0.6984, 0.686, 0.6984, 0.686, 0.6984, 0.686, 0.6984, 0.686, 0.6984, 0.686, 0.6984, 0.686, 0.6984, 0.686, 0.6984, 0.686, 0.6984, 0.686, 0.6984, 0.686, 0.6984, 0.686, 0.6984, 0.686, 0.6984, 0.686, 0.6984, 0.686, 0.6984, 0.686, 0.6984, 0.686, 0.6984, 0.686, 0.6984, 0.686, 0.6984, 0.686, 0.6984, 0.686, 0.6984, 0.686, 0.6984, 0.686, 0.6984, 0.686, 0.6984, 0.686, 0.6984, 0.686, 0.6984, 0.686, 0.6984, 0.686, 0.6984, 0.686, 0.6984, 0.686, 0.6984, 0.686, 0.6984, 0.9403, 0.9496, 0.9403, 0.9496, 0.9403, 0.9496, 0.9403, 0.9496, 0.9403, 0.9496, 0.9403, 0.9496, 0.9403, 0.9496, 0.9403, 0.9496, 0.9403, 0.9496, 0.9403, 0.9496, 0.9403, 0.9496, 0.9403, 0.9496, 0.9403, 0.9496, 0.9403, 0.9496, 0.9403, 0.9496, 0.9403, 0.9496, 0.686, 0.6984, 0.686, 0.6984, 0.686, 0.6984, 0.686, 0.6984, 0.686, 0.6984, 0.686, 0.6984, 0.686, 0.6984, 0.686, 0.6984, 0.686, 0.6984, 0.686, 0.6984, 0.686, 0.6984, 0.686, 0.6984, 0.686, 0.6984, 0.686, 0.6984, 0.686, 0.6984, 0.686, 0.6984, 0.686, 0.6984, 0.686, 0.6984, 0.686, 0.6984, 0.686, 0.6984, 0.686, 0.6984, 0.686, 0.6984, 0.686, 0.6984, 0.686, 0.6984, 0.686, 0.6984, 0.686, 0.6984, 0.686, 0.6984, 0.686, 0.6984, 0.686, 0.6984, 0.686, 0.6984, 0.686, 0.6984, 0.686, 0.6984, 0.686, 0.6984, 0.686, 0.6984, 0.686, 0.6984, 0.686, 0.6984, 0.686, 0.6984, 0.686, 0.6984, 0.686, 0.6984, 0.686, 0.6984])
me_sphere.materials.append(mat_material)
me_sphere.use_remesh_fix_poles = True
me_sphere.use_remesh_preserve_attributes = False
me_sphere.use_mirror_vertex_groups = False
me_sphere.update()

# ---- objects
ob_sphere = bpy.data.objects.new('Sphere', me_sphere)

# ---- transforms, parenting, visibility, modifiers, constraints
ob_sphere.location = (0.0, 0.0, 0.0)
ob_sphere.lineart.crease_threshold = 0.0

# ---- collection membership
col_collection.objects.link(ob_sphere)

# ---- scene / render settings (as saved in the file)
scene.frame_start = 1; scene.frame_end = 250; scene.frame_set(1)
scene.render.engine = 'BLENDER_EEVEE_NEXT'
scene.cycles.use_denoising = False
scene.cycles.samples = 128
scene.cycles.sampling_pattern = 'TABULATED_SOBOL'
scene.cycles.use_adaptive_sampling = False
scene.cycles.use_light_tree = False
scene.view_settings.view_transform = 'Filmic'
bpy.context.view_layer.update()

# ---- added for rendering (the .blend has no active camera and no usable light): camera, sun
cam_auto = bpy.data.cameras.new('AutoCamera')
cam_auto.lens = 50.0
cam_auto.sensor_width = 36.0
cam_auto.clip_end = 1000.0
ob_auto_camera = bpy.data.objects.new('AutoCamera', cam_auto)
scene.collection.objects.link(ob_auto_camera)
ob_auto_camera.location = (3.77453, -4.52479, 3.01963)
ob_auto_camera.rotation_euler = (1.09748, -7.21219e-08, 0.694738)
scene.camera = ob_auto_camera
light_auto_sun = bpy.data.lights.new('AutoSun', 'SUN')
light_auto_sun.energy = 3.0
light_auto_sun.angle = 0.0523599
ob_auto_sun = bpy.data.objects.new('AutoSun', light_auto_sun)
scene.collection.objects.link(ob_auto_sun)
ob_auto_sun.rotation_euler = (0.872665, 0.174533, 0.523599)
bpy.context.view_layer.update()
